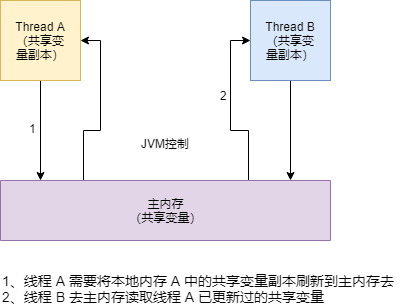

The diagram above was exported from draw.io. Its source (the exported page's mxGraphModel, read from the mxfile embedded in the PNG):
<mxGraphModel dx="1394" dy="715" grid="1" gridSize="10" guides="1" tooltips="1" connect="1" arrows="1" fold="1" page="1" pageScale="1" pageWidth="827" pageHeight="1169" math="0" shadow="0">
  <root>
    <mxCell id="0" />
    <mxCell id="1" parent="0" />
    <mxCell id="7y81SxD2Sb9AWSIeinVN-3" style="edgeStyle=orthogonalEdgeStyle;rounded=0;orthogonalLoop=1;jettySize=auto;html=1;exitX=0.5;exitY=1;exitDx=0;exitDy=0;" edge="1" parent="1" source="7y81SxD2Sb9AWSIeinVN-1">
      <mxGeometry relative="1" as="geometry">
        <mxPoint x="320" y="310" as="targetPoint" />
      </mxGeometry>
    </mxCell>
    <mxCell id="7y81SxD2Sb9AWSIeinVN-1" value="Thread A&lt;br&gt;（共享变&lt;br&gt;量副本）&lt;br&gt;" style="whiteSpace=wrap;html=1;aspect=fixed;fillColor=#fff2cc;strokeColor=#d6b656;" vertex="1" parent="1">
      <mxGeometry x="280" y="130" width="80" height="80" as="geometry" />
    </mxCell>
    <mxCell id="7y81SxD2Sb9AWSIeinVN-7" style="edgeStyle=orthogonalEdgeStyle;rounded=0;orthogonalLoop=1;jettySize=auto;html=1;exitX=0.5;exitY=1;exitDx=0;exitDy=0;entryX=0.121;entryY=1;entryDx=0;entryDy=0;entryPerimeter=0;" edge="1" parent="1" source="7y81SxD2Sb9AWSIeinVN-2" target="7y81SxD2Sb9AWSIeinVN-5">
      <mxGeometry relative="1" as="geometry" />
    </mxCell>
    <mxCell id="7y81SxD2Sb9AWSIeinVN-2" value="Thread B&lt;br&gt;（共享变&lt;br&gt;量副本）" style="whiteSpace=wrap;html=1;aspect=fixed;fillColor=#dae8fc;strokeColor=#6c8ebf;" vertex="1" parent="1">
      <mxGeometry x="530" y="130" width="80" height="80" as="geometry" />
    </mxCell>
    <mxCell id="7y81SxD2Sb9AWSIeinVN-10" style="edgeStyle=orthogonalEdgeStyle;rounded=0;orthogonalLoop=1;jettySize=auto;html=1;exitX=0.75;exitY=1;exitDx=0;exitDy=0;entryX=1;entryY=0.5;entryDx=0;entryDy=0;" edge="1" parent="1" source="7y81SxD2Sb9AWSIeinVN-5" target="7y81SxD2Sb9AWSIeinVN-1">
      <mxGeometry relative="1" as="geometry" />
    </mxCell>
    <mxCell id="7y81SxD2Sb9AWSIeinVN-11" style="edgeStyle=orthogonalEdgeStyle;rounded=0;orthogonalLoop=1;jettySize=auto;html=1;exitX=0.25;exitY=1;exitDx=0;exitDy=0;entryX=0;entryY=0.5;entryDx=0;entryDy=0;" edge="1" parent="1" source="7y81SxD2Sb9AWSIeinVN-5" target="7y81SxD2Sb9AWSIeinVN-2">
      <mxGeometry relative="1" as="geometry" />
    </mxCell>
    <mxCell id="7y81SxD2Sb9AWSIeinVN-5" value="主内存&lt;br&gt;（共享变量）&lt;br&gt;" style="rounded=0;whiteSpace=wrap;html=1;direction=west;fillColor=#e1d5e7;strokeColor=#9673a6;" vertex="1" parent="1">
      <mxGeometry x="280" y="310" width="330" height="60" as="geometry" />
    </mxCell>
    <mxCell id="7y81SxD2Sb9AWSIeinVN-12" value="&lt;div&gt;&lt;span&gt;&lt;font style=&quot;font-size: 14px&quot;&gt;1、线程 A 需要将本地内存 A 中的共享变量副本刷新到主内存去&lt;/font&gt;&lt;/span&gt;&lt;/div&gt;&lt;div&gt;&lt;span&gt;&lt;font style=&quot;font-size: 14px&quot;&gt;2、线程 B 去主内存读取线程 A 已更新过的共享变量&lt;/font&gt;&lt;/span&gt;&lt;/div&gt;" style="text;html=1;resizable=0;points=[];autosize=1;align=left;verticalAlign=top;spacingTop=-4;" vertex="1" parent="1">
      <mxGeometry x="280" y="400" width="410" height="30" as="geometry" />
    </mxCell>
    <mxCell id="7y81SxD2Sb9AWSIeinVN-14" value="JVM控制" style="text;html=1;resizable=0;points=[];autosize=1;align=left;verticalAlign=top;spacingTop=-4;" vertex="1" parent="1">
      <mxGeometry x="419" y="264" width="60" height="20" as="geometry" />
    </mxCell>
    <mxCell id="7y81SxD2Sb9AWSIeinVN-17" value="1" style="text;html=1;resizable=0;points=[];autosize=1;align=left;verticalAlign=top;spacingTop=-4;" vertex="1" parent="1">
      <mxGeometry x="307" y="249" width="20" height="20" as="geometry" />
    </mxCell>
    <mxCell id="7y81SxD2Sb9AWSIeinVN-18" value="2" style="text;html=1;resizable=0;points=[];autosize=1;align=left;verticalAlign=top;spacingTop=-4;" vertex="1" parent="1">
      <mxGeometry x="498" y="216" width="20" height="20" as="geometry" />
    </mxCell>
  </root>
</mxGraphModel>